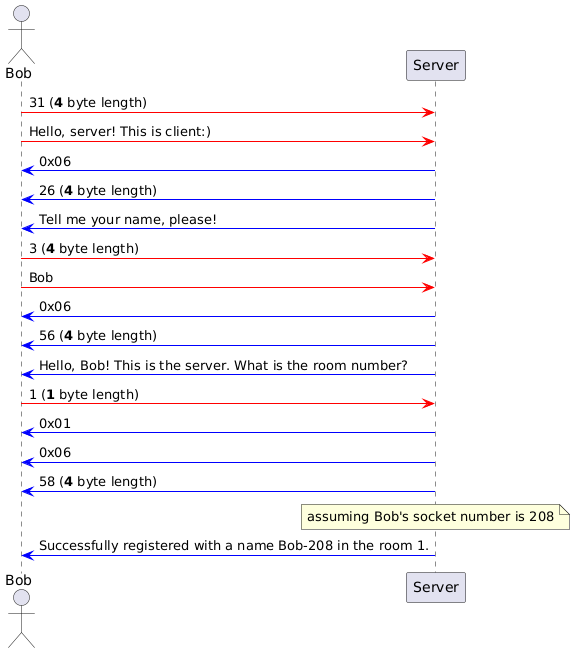

The diagram above was rendered by PlantUML. Its source (embedded in the PNG):
@startuml
actor Bob as B
participant Server as S

B -[#red]> S: 31 (**4** byte length)
B -[#red]> S: Hello, server! This is client:)

S -[#0000FF]> B: 0x06
S -[#0000FF]> B: 26 (**4** byte length)
S -[#0000FF]> B: Tell me your name, please!

B -[#red]> S: 3 (**4** byte length)
B -[#red]> S: Bob

S -[#0000FF]> B: 0x06
S -[#0000FF]> B: 56 (**4** byte length)
S -[#0000FF]> B: Hello, Bob! This is the server. What is the room number?


B -[#red]> S: 1 (**1** byte length)
S -[#0000FF]> B: 0x01

S -[#0000FF]> B: 0x06
S -[#0000FF]> B: 58 (**4** byte length)
note over S: assuming Bob's socket number is 208
S -[#0000FF]> B: Successfully registered with a name Bob-208 in the room 1.
@enduml